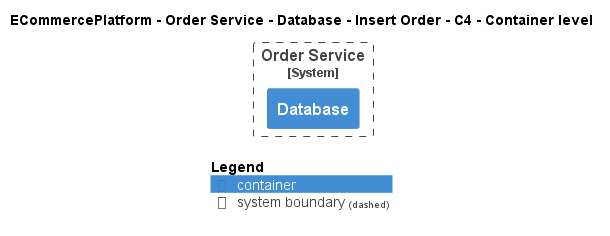

The diagram above was rendered by PlantUML. Its source (embedded in the PNG):
@startuml
!pragma layout smetana
!include ..\..\..\..\..\..\..\.c4s\C4_Container.puml

AddElementTag("c4interflow:lifecycle:new", $bgColor=green, $fontColor=#ffffff, $borderColor=green, $shadowing="False")
AddElementTag("c4interflow:lifecycle:changed", $bgColor=orange, $fontColor=#ffffff, $borderColor=orange, $shadowing="False")
AddElementTag("c4interflow:lifecycle:removed", $bgColor=red, $fontColor=#ffffff, $borderColor=red, $shadowing="False")

AddRelTag("c4interflow:lifecycle:new", $textColor=green, $lineColor=green)
AddRelTag("c4interflow:lifecycle:changed", $textColor=orange, $lineColor=orange)
AddRelTag("c4interflow:lifecycle:removed", $textColor=red, $lineColor=red)

SHOW_PERSON_PORTRAIT()
LAYOUT_TOP_DOWN()

skinparam linetype polyline

title ECommercePlatform - Order Service - Database - Insert Order - C4 - Container level


System_Boundary(ECommercePlatform.SoftwareSystems.OrderService, "Order Service") {
    Container(ECommercePlatform.SoftwareSystems.OrderService.Containers.Database, "Database", "", "")
}



SHOW_LEGEND()
@enduml